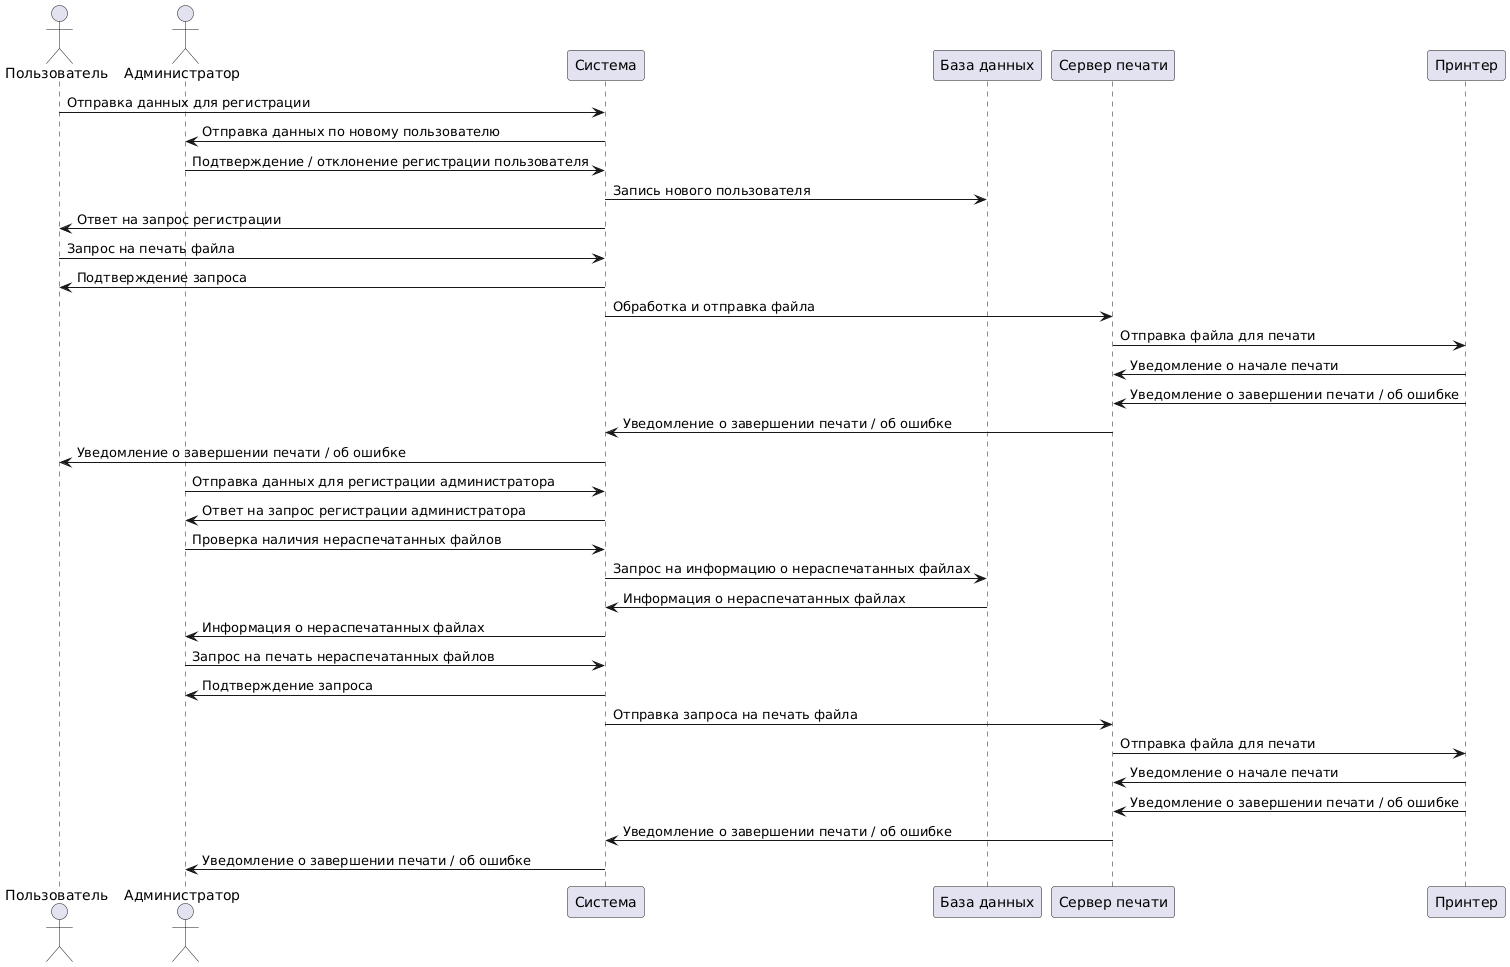

The diagram above was rendered by PlantUML. Its source (embedded in the PNG):
@startuml
actor Пользователь
actor Администратор
participant Система
participant "База данных" as db
participant "Сервер печати" as Server
participant Принтер

Пользователь -> Система : Отправка данных для регистрации
Система -> Администратор : Отправка данных по новому пользователю
Администратор -> Система : Подтверждение / отклонение регистрации пользователя
Система -> db : Запись нового пользователя
Система -> Пользователь : Ответ на запрос регистрации

Пользователь -> Система : Запрос на печать файла
Система -> Пользователь : Подтверждение запроса
Система -> Server : Обработка и отправка файла
Server -> Принтер : Отправка файла для печати
Принтер -> Server : Уведомление о начале печати
Принтер -> Server : Уведомление о завершении печати / об ошибке
Server -> Система : Уведомление о завершении печати / об ошибке
Система -> Пользователь : Уведомление о завершении печати / об ошибке

Администратор -> Система : Отправка данных для регистрации администратора
Система -> Администратор : Ответ на запрос регистрации администратора

Администратор -> Система : Проверка наличия нераспечатанных файлов
Система -> db : Запрос на информацию о нераспечатанных файлах
db -> Система : Информация о нераспечатанных файлах
Система -> Администратор : Информация о нераспечатанных файлах

Администратор -> Система : Запрос на печать нераспечатанных файлов
Система -> Администратор : Подтверждение запроса
Система ->  Server : Отправка запроса на печать файла
Server -> Принтер : Отправка файла для печати
Принтер -> Server : Уведомление о начале печати
Принтер -> Server : Уведомление о завершении печати / об ошибке
Server -> Система : Уведомление о завершении печати / об ошибке
Система -> Администратор : Уведомление о завершении печати / об ошибке
@enduml